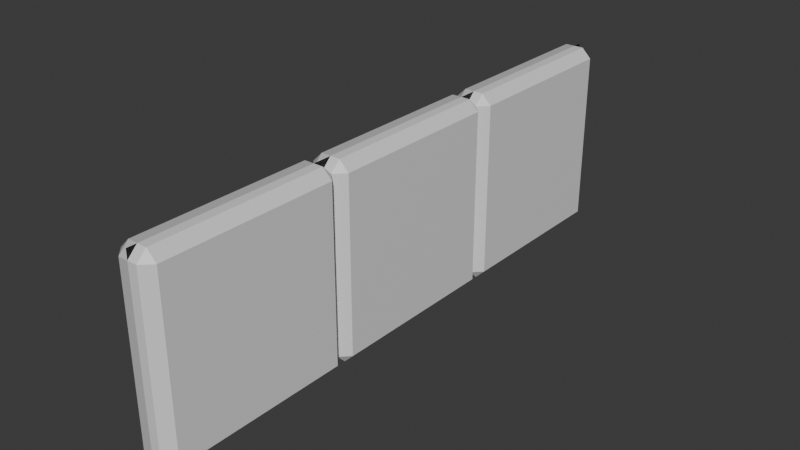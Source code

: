 # Source: Lab_Doorway_3.blend  (saved by Blender 4.0.36; exported with 4.5.12 LTS)
import bpy
from mathutils import Matrix  # noqa: F401  (used for matrix-valued properties, if any)

bpy.ops.wm.read_factory_settings(use_empty=True)
scene = bpy.context.scene
scene.name = 'Scene'

# ---- collections
col_collection = bpy.data.collections.new('Collection'); scene.collection.children.link(col_collection)

# ---- materials (node trees are filled in below, after node groups)
mat_panels = bpy.data.materials.new('Panels')
mat_panels.alpha_threshold = 0.0
mat_panels.use_transparent_shadow = False
mat_panels.roughness = 0.5
mat_panels.line_color = (0.0, 0.0, 0.0, 1.0)
mat_mortar = bpy.data.materials.new('Mortar')
mat_mortar.use_transparent_shadow = False
mat_backpanels = bpy.data.materials.new('BackPanels')
mat_backpanels.use_transparent_shadow = False

# ---- material node trees
mat_panels.use_nodes = True; mat_panels.node_tree.nodes.clear()
_N = mat_panels.node_tree.nodes; _L = mat_panels.node_tree.links
n0 = _N.new('ShaderNodeOutputMaterial'); n0.name = 'Material Output'; n0.location = (300, 300)
n1 = _N.new('ShaderNodeBsdfPrincipled'); n1.name = 'Principled BSDF'; n1.location = (10, 300)
n1.inputs[0].default_value = (0.5314, 0.5314, 0.5314, 1.0)
n1.inputs[3].default_value = 1.45
_L.new(n1.outputs[0], n0.inputs[0])
n0.is_active_output = True
mat_mortar.use_nodes = True; mat_mortar.node_tree.nodes.clear()
_N = mat_mortar.node_tree.nodes; _L = mat_mortar.node_tree.links
n0 = _N.new('ShaderNodeBsdfPrincipled'); n0.name = 'Principled BSDF'; n0.location = (10, 300)
n0.inputs[0].default_value = (0.0204, 0.0204, 0.0204, 1.0)
n0.inputs[3].default_value = 1.45
n1 = _N.new('ShaderNodeOutputMaterial'); n1.name = 'Material Output'; n1.location = (300, 300)
_L.new(n0.outputs[0], n1.inputs[0])
n1.is_active_output = True
mat_backpanels.use_nodes = True; mat_backpanels.node_tree.nodes.clear()
_N = mat_backpanels.node_tree.nodes; _L = mat_backpanels.node_tree.links
n0 = _N.new('ShaderNodeBsdfPrincipled'); n0.name = 'Principled BSDF'; n0.location = (10, 300)
n0.inputs[3].default_value = 1.45
n1 = _N.new('ShaderNodeOutputMaterial'); n1.name = 'Material Output'; n1.location = (300, 300)
_L.new(n0.outputs[0], n1.inputs[0])
n1.is_active_output = True

# ---- world
world_world = bpy.data.worlds.new('World'); scene.world = world_world
world_world.use_nodes = True; world_world.node_tree.nodes.clear()
_N = world_world.node_tree.nodes; _L = world_world.node_tree.links
n0 = _N.new('ShaderNodeOutputWorld'); n0.name = 'World Output'; n0.location = (300, 300)
n1 = _N.new('ShaderNodeBackground'); n1.name = 'Background'; n1.location = (10, 300)
n1.inputs[0].default_value = (0.05088, 0.05088, 0.05088, 1.0)
_L.new(n1.outputs[0], n0.inputs[0])
n0.is_active_output = True
world_world.color = (0.05088, 0.05088, 0.05088)
world_world.use_sun_shadow = False
world_world.sun_shadow_jitter_overblur = 0.0

# ---- meshes
me_3paneldoorway = bpy.data.meshes.new('3PanelDoorway')
me_3paneldoorway.from_pydata([(0.05, 3.0, 0.95), (-0.05, 3.0, 0.95), (0.05, 3.0, 0.05), (-0.05, 3.0, 0.05), (-0.05, 2.0, 0.05), (-0.05, 2.0, 0.95), (-0.05, 2.95, -1.192e-07), (-0.05, 2.95, 1.0), (0.05, 2.95, -1.192e-07), (0.1, 2.95, 0.05), (-0.1, 2.95, 0.05), (-0.1, 2.95, 0.95), (0.1, 2.95, 0.95), (0.05, 2.05, -1.192e-07), (0.1, 2.05, 0.05), (-0.1, 2.05, 0.05), (-0.1, 2.05, 0.95), (0.1, 2.05, 0.95), (-0.05, 2.05, -1.192e-07), (1.192e-07, 2.0, -1.192e-07), (0.0, 2.0, 3.0), (1.192e-07, 3.0, 3.0), (-0.05, 2.05, 1.0), (0.05, 2.0, 0.05), (0.05, 2.0, 0.95), (2.384e-07, 3.0, -1.192e-07), (0.0, 2.0, 3.0), (1.192e-07, 2.0, -1.192e-07), (0.05, 3.0, 1.95), (-0.05, 3.0, 1.95), (0.05, 3.0, 1.05), (-0.05, 3.0, 1.05), (-0.05, 2.0, 1.05), (-0.05, 2.0, 1.95), (0.05, 2.95, 1.0), (0.1, 2.95, 1.05), (-0.1, 2.95, 1.05), (-0.1, 2.95, 1.95), (0.1, 2.95, 1.95), (0.05, 2.05, 1.0), (0.1, 2.05, 1.05), (-0.1, 2.05, 1.05), (-0.1, 2.05, 1.95), (0.1, 2.05, 1.95), (0.05, 2.05, 2.0), (0.05, 2.0, 1.05), (0.05, 2.0, 1.95), (0.05, 3.0, 2.95), (-0.05, 3.0, 2.95), (0.05, 3.0, 2.05), (-0.05, 3.0, 2.05), (-0.05, 2.0, 2.05), (-0.05, 2.0, 2.95), (-0.05, 2.95, 2.0), (0.05, 2.95, 3.0), (-0.05, 2.95, 3.0), (0.05, 2.95, 2.0), (0.1, 2.95, 2.05), (-0.1, 2.95, 2.05), (-0.1, 2.95, 2.95), (0.1, 2.95, 2.95), (0.1, 2.05, 2.05), (-0.1, 2.05, 2.05), (-0.1, 2.05, 2.95), (0.1, 2.05, 2.95), (-0.05, 2.05, 2.0), (0.05, 2.05, 3.0), (-0.05, 2.05, 3.0), (0.05, 2.0, 2.05), (0.05, 2.0, 2.95), (1.192e-07, 3.0, 0.95), (1.192e-07, 2.95, -2.384e-07), (2.384e-07, 2.05, -2.384e-07), (1.192e-07, 3.0, 0.05), (1.192e-07, 2.0, 0.95), (2.384e-07, 2.0, 0.05), (1.192e-07, 3.0, 1.95), (1.192e-07, 3.0, 1.05), (1.192e-07, 2.0, 1.95), (1.192e-07, 2.0, 1.05), (0.0, 3.0, 2.95), (0.0, 2.95, 3.0), (1.192e-07, 2.95, 2.0), (1.192e-07, 3.0, 2.05), (1.192e-07, 2.05, 3.0), (1.192e-07, 2.0, 2.95), (1.192e-07, 2.0, 2.05), (1.192e-07, 2.95, 1.0), (1.192e-07, 2.05, 1.0), (1.192e-07, 2.05, 2.0)], [], [(10, 3, 6), (71, 73, 2, 8), (87, 70, 1, 7), (12, 0, 34), (8, 2, 9), (11, 1, 3, 10), (70, 73, 3, 1), (7, 1, 11), (9, 2, 0, 12), (14, 9, 12, 17), (22, 7, 11, 16), (16, 11, 10, 15), (13, 8, 9, 14), (17, 12, 34, 39), (72, 71, 8, 13), (15, 10, 6, 18), (4, 15, 18), (75, 72, 13, 23), (74, 88, 22, 5), (24, 17, 39), (23, 13, 14), (5, 16, 15, 4), (5, 22, 16), (23, 14, 17, 24), (19, 20, 21, 25), (74, 75, 23, 24), (25, 21, 26, 27), (36, 31, 7), (87, 77, 30, 34), (82, 76, 29, 53), (38, 28, 56), (34, 30, 35), (37, 29, 31, 36), (76, 77, 31, 29), (53, 29, 37), (35, 30, 28, 38), (40, 35, 38, 43), (65, 53, 37, 42), (42, 37, 36, 41), (39, 34, 35, 40), (43, 38, 56, 44), (41, 36, 7, 22), (32, 41, 22), (79, 88, 39, 45), (78, 89, 65, 33), (46, 43, 44), (45, 39, 40), (33, 42, 41, 32), (33, 65, 42), (45, 40, 43, 46), (78, 79, 45, 46), (58, 50, 53), (82, 83, 49, 56), (81, 80, 48, 55), (60, 47, 54), (56, 49, 57), (59, 48, 50, 58), (80, 83, 50, 48), (55, 48, 59), (57, 49, 47, 60), (61, 57, 60, 64), (67, 55, 59, 63), (63, 59, 58, 62), (44, 56, 57, 61), (64, 60, 54, 66), (84, 81, 55, 67), (62, 58, 53, 65), (51, 62, 65), (86, 89, 44, 68), (85, 84, 67, 52), (69, 64, 66), (68, 44, 61), (52, 63, 62, 51), (52, 67, 63), (68, 61, 64, 69), (85, 86, 68, 69), (52, 51, 86, 85), (69, 66, 84, 85), (51, 65, 89, 86), (66, 54, 81, 84), (47, 49, 83, 80), (54, 47, 80, 81), (53, 50, 83, 82), (33, 32, 79, 78), (46, 44, 89, 78), (32, 22, 88, 79), (28, 30, 77, 76), (56, 28, 76, 82), (7, 31, 77, 87), (5, 4, 75, 74), (24, 39, 88, 74), (4, 18, 72, 75), (18, 6, 71, 72), (0, 2, 73, 70), (34, 0, 70, 87), (6, 3, 73, 71)])
me_3paneldoorway.polygons.foreach_set('material_index', [0, 2, 0, 2, 2, 0, 0, 0, 2, 2, 0, 0, 2, 2, 2, 0, 0, 2, 0, 2, 2, 0, 0, 2, 1, 2, 1, 0, 2, 0, 2, 2, 0, 0, 0, 2, 2, 0, 0, 2, 2, 0, 0, 2, 0, 2, 2, 0, 0, 2, 2, 0, 2, 0, 2, 2, 0, 0, 0, 2, 2, 0, 0, 2, 2, 0, 0, 0, 2, 0, 2, 2, 0, 0, 2, 2, 0, 2, 0, 2, 2, 2, 0, 0, 2, 0, 2, 2, 0, 0, 2, 0, 0, 2, 2, 0])
_uv = me_3paneldoorway.uv_layers.new(name='UVMap')
_uv.uv.foreach_set('vector', [0.5625, 0.875, 0.625, 1.0, 0.5625, 1.0, 0.5625, 0.125, 0.625, 0.125, 0.625, 0.25, 0.5625, 0.25, 0.5625, 0.625, 0.625, 0.625, 0.625, 0.75, 0.5625, 0.75, 0.5625, 0.4375, 0.625, 0.5, 0.5625, 0.5, 0.5625, 0.25, 0.625, 0.375, 0.5625, 0.375, 0.5625, 0.8125, 0.625, 0.8125, 0.625, 0.875, 0.5625, 0.875, 0.6875, 0.625, 0.75, 0.625, 0.75, 0.75, 0.6875, 0.75, 0.5625, 0.75, 0.625, 0.8125, 0.5625, 0.8125, 0.5625, 0.375, 0.625, 0.375, 0.625, 0.4375, 0.5625, 0.4375, 0.5312, 0.375, 0.5625, 0.375, 0.5625, 0.4375, 0.5312, 0.4375, 0.5312, 0.75, 0.5625, 0.75, 0.5625, 0.8125, 0.5312, 0.8125, 0.5312, 0.8125, 0.5625, 0.8125, 0.5625, 0.875, 0.5312, 0.875, 0.5312, 0.25, 0.5625, 0.25, 0.5625, 0.375, 0.5312, 0.375, 0.5312, 0.4375, 0.5625, 0.4375, 0.5625, 0.5, 0.5312, 0.5, 0.5312, 0.125, 0.5625, 0.125, 0.5625, 0.25, 0.5312, 0.25, 0.5312, 0.875, 0.5625, 0.875, 0.5625, 1.0, 0.5312, 1.0, 0.5, 0.875, 0.5312, 0.875, 0.5312, 1.0, 0.5, 0.125, 0.5312, 0.125, 0.5312, 0.25, 0.5, 0.25, 0.5, 0.625, 0.5312, 0.625, 0.5312, 0.75, 0.5, 0.75, 0.5, 0.4375, 0.5312, 0.4375, 0.5312, 0.5, 0.5, 0.25, 0.5312, 0.25, 0.5312, 0.375, 0.5, 0.8125, 0.5312, 0.8125, 0.5312, 0.875, 0.5, 0.875, 0.5, 0.75, 0.5312, 0.75, 0.5312, 0.8125, 0.5, 0.375, 0.5312, 0.375, 0.5312, 0.4375, 0.5, 0.4375, 0.0, 0.0, 1.0, 0.0, 1.0, 1.0, 0.0, 1.0, 0.5, 0.8125, 0.5, 0.875, 0.5, 0.875, 0.5, 0.8125, 0.0, 1.0, 1.0, 1.0, 1.0, 1.0, 0.0, 1.0, 0.5625, 0.875, 0.625, 1.0, 0.5625, 1.0, 0.5625, 0.125, 0.625, 0.125, 0.625, 0.25, 0.5625, 0.25, 0.5625, 0.625, 0.625, 0.625, 0.625, 0.75, 0.5625, 0.75, 0.5625, 0.4375, 0.625, 0.5, 0.5625, 0.5, 0.5625, 0.25, 0.625, 0.375, 0.5625, 0.375, 0.5625, 0.8125, 0.625, 0.8125, 0.625, 0.875, 0.5625, 0.875, 0.6875, 0.625, 0.75, 0.625, 0.75, 0.75, 0.6875, 0.75, 0.5625, 0.75, 0.625, 0.8125, 0.5625, 0.8125, 0.5625, 0.375, 0.625, 0.375, 0.625, 0.4375, 0.5625, 0.4375, 0.5312, 0.375, 0.5625, 0.375, 0.5625, 0.4375, 0.5312, 0.4375, 0.5312, 0.75, 0.5625, 0.75, 0.5625, 0.8125, 0.5312, 0.8125, 0.5312, 0.8125, 0.5625, 0.8125, 0.5625, 0.875, 0.5312, 0.875, 0.5312, 0.25, 0.5625, 0.25, 0.5625, 0.375, 0.5312, 0.375, 0.5312, 0.4375, 0.5625, 0.4375, 0.5625, 0.5, 0.5312, 0.5, 0.5312, 0.875, 0.5625, 0.875, 0.5625, 1.0, 0.5312, 1.0, 0.5, 0.875, 0.5312, 0.875, 0.5312, 1.0, 0.5, 0.125, 0.5312, 0.125, 0.5312, 0.25, 0.5, 0.25, 0.5, 0.625, 0.5312, 0.625, 0.5312, 0.75, 0.5, 0.75, 0.5, 0.4375, 0.5312, 0.4375, 0.5312, 0.5, 0.5, 0.25, 0.5312, 0.25, 0.5312, 0.375, 0.5, 0.8125, 0.5312, 0.8125, 0.5312, 0.875, 0.5, 0.875, 0.5, 0.75, 0.5312, 0.75, 0.5312, 0.8125, 0.5, 0.375, 0.5312, 0.375, 0.5312, 0.4375, 0.5, 0.4375, 0.5, 0.8125, 0.5, 0.875, 0.5, 0.875, 0.5, 0.8125, 0.5625, 0.875, 0.625, 1.0, 0.5625, 1.0, 0.5625, 0.125, 0.625, 0.125, 0.625, 0.25, 0.5625, 0.25, 0.5625, 0.625, 0.625, 0.625, 0.625, 0.75, 0.5625, 0.75, 0.5625, 0.4375, 0.625, 0.5, 0.5625, 0.5, 0.5625, 0.25, 0.625, 0.375, 0.5625, 0.375, 0.5625, 0.8125, 0.625, 0.8125, 0.625, 0.875, 0.5625, 0.875, 0.6875, 0.625, 0.75, 0.625, 0.75, 0.75, 0.6875, 0.75, 0.5625, 0.75, 0.625, 0.8125, 0.5625, 0.8125, 0.5625, 0.375, 0.625, 0.375, 0.625, 0.4375, 0.5625, 0.4375, 0.5312, 0.375, 0.5625, 0.375, 0.5625, 0.4375, 0.5312, 0.4375, 0.5312, 0.75, 0.5625, 0.75, 0.5625, 0.8125, 0.5312, 0.8125, 0.5312, 0.8125, 0.5625, 0.8125, 0.5625, 0.875, 0.5312, 0.875, 0.5312, 0.25, 0.5625, 0.25, 0.5625, 0.375, 0.5312, 0.375, 0.5312, 0.4375, 0.5625, 0.4375, 0.5625, 0.5, 0.5312, 0.5, 0.5312, 0.625, 0.5625, 0.625, 0.5625, 0.75, 0.5312, 0.75, 0.5312, 0.875, 0.5625, 0.875, 0.5625, 1.0, 0.5312, 1.0, 0.5, 0.875, 0.5312, 0.875, 0.5312, 1.0, 0.5, 0.125, 0.5312, 0.125, 0.5312, 0.25, 0.5, 0.25, 0.5, 0.625, 0.5312, 0.625, 0.5312, 0.75, 0.5, 0.75, 0.5, 0.4375, 0.5312, 0.4375, 0.5312, 0.5, 0.5, 0.25, 0.5312, 0.25, 0.5312, 0.375, 0.5, 0.8125, 0.5312, 0.8125, 0.5312, 0.875, 0.5, 0.875, 0.5, 0.75, 0.5312, 0.75, 0.5312, 0.8125, 0.5, 0.375, 0.5312, 0.375, 0.5312, 0.4375, 0.5, 0.4375, 0.5, 0.8125, 0.5, 0.875, 0.5, 0.875, 0.5, 0.8125, 0.5, 0.8125, 0.5, 0.875, 0.5, 0.875, 0.5, 0.8125, 0.5, 0.5, 0.5312, 0.5, 0.5312, 0.625, 0.5, 0.625, 0.5, 0.0, 0.5312, 0.0, 0.5312, 0.125, 0.5, 0.125, 0.5312, 0.5, 0.5625, 0.5, 0.5625, 0.625, 0.5312, 0.625, 0.6875, 0.5, 0.75, 0.5, 0.75, 0.625, 0.6875, 0.625, 0.5625, 0.5, 0.625, 0.5, 0.625, 0.625, 0.5625, 0.625, 0.5625, 0.0, 0.625, 0.0, 0.625, 0.125, 0.5625, 0.125, 0.5, 0.8125, 0.5, 0.875, 0.5, 0.875, 0.5, 0.8125, 0.5, 0.5, 0.5312, 0.5, 0.5312, 0.625, 0.5, 0.625, 0.5, 0.0, 0.5312, 0.0, 0.5312, 0.125, 0.5, 0.125, 0.6875, 0.5, 0.75, 0.5, 0.75, 0.625, 0.6875, 0.625, 0.5625, 0.5, 0.625, 0.5, 0.625, 0.625, 0.5625, 0.625, 0.5625, 0.0, 0.625, 0.0, 0.625, 0.125, 0.5625, 0.125, 0.5, 0.8125, 0.5, 0.875, 0.5, 0.875, 0.5, 0.8125, 0.5, 0.5, 0.5312, 0.5, 0.5312, 0.625, 0.5, 0.625, 0.5, 0.0, 0.5312, 0.0, 0.5312, 0.125, 0.5, 0.125, 0.5312, 0.0, 0.5625, 0.0, 0.5625, 0.125, 0.5312, 0.125, 0.6875, 0.5, 0.75, 0.5, 0.75, 0.625, 0.6875, 0.625, 0.5625, 0.5, 0.625, 0.5, 0.625, 0.625, 0.5625, 0.625, 0.5625, 0.0, 0.625, 0.0, 0.625, 0.125, 0.5625, 0.125])
me_3paneldoorway.materials.append(mat_panels)
me_3paneldoorway.materials.append(mat_mortar)
me_3paneldoorway.materials.append(mat_backpanels)
me_3paneldoorway.update()

# ---- objects
ob_wall = bpy.data.objects.new('Wall', me_3paneldoorway)

# ---- transforms, parenting, visibility, modifiers, constraints
ob_wall.location = (0.0, 0.0, 0.0)
ob_wall.rotation_euler = (1.571, 0.0, 0.0)

# ---- collection membership
col_collection.objects.link(ob_wall)

# ---- scene / render settings (as saved in the file)
scene.frame_start = 1; scene.frame_end = 250; scene.frame_set(1)
scene.render.engine = 'BLENDER_EEVEE_NEXT'
scene.cycles.sampling_pattern = 'TABULATED_SOBOL'
bpy.context.view_layer.update()

# ---- added for rendering (the .blend has no active camera and no usable light): camera, sun
cam_auto = bpy.data.cameras.new('AutoCamera')
cam_auto.lens = 50.0
cam_auto.sensor_width = 36.0
cam_auto.clip_end = 1000.0
ob_auto_camera = bpy.data.objects.new('AutoCamera', cam_auto)
scene.collection.objects.link(ob_auto_camera)
ob_auto_camera.location = (2.93166, -5.018, 4.84533)
ob_auto_camera.rotation_euler = (1.09748, -7.21219e-08, 0.694738)
scene.camera = ob_auto_camera
light_auto_sun = bpy.data.lights.new('AutoSun', 'SUN')
light_auto_sun.energy = 3.0
light_auto_sun.angle = 0.0523599
ob_auto_sun = bpy.data.objects.new('AutoSun', light_auto_sun)
scene.collection.objects.link(ob_auto_sun)
ob_auto_sun.rotation_euler = (0.872665, 0.174533, 0.523599)
bpy.context.view_layer.update()
